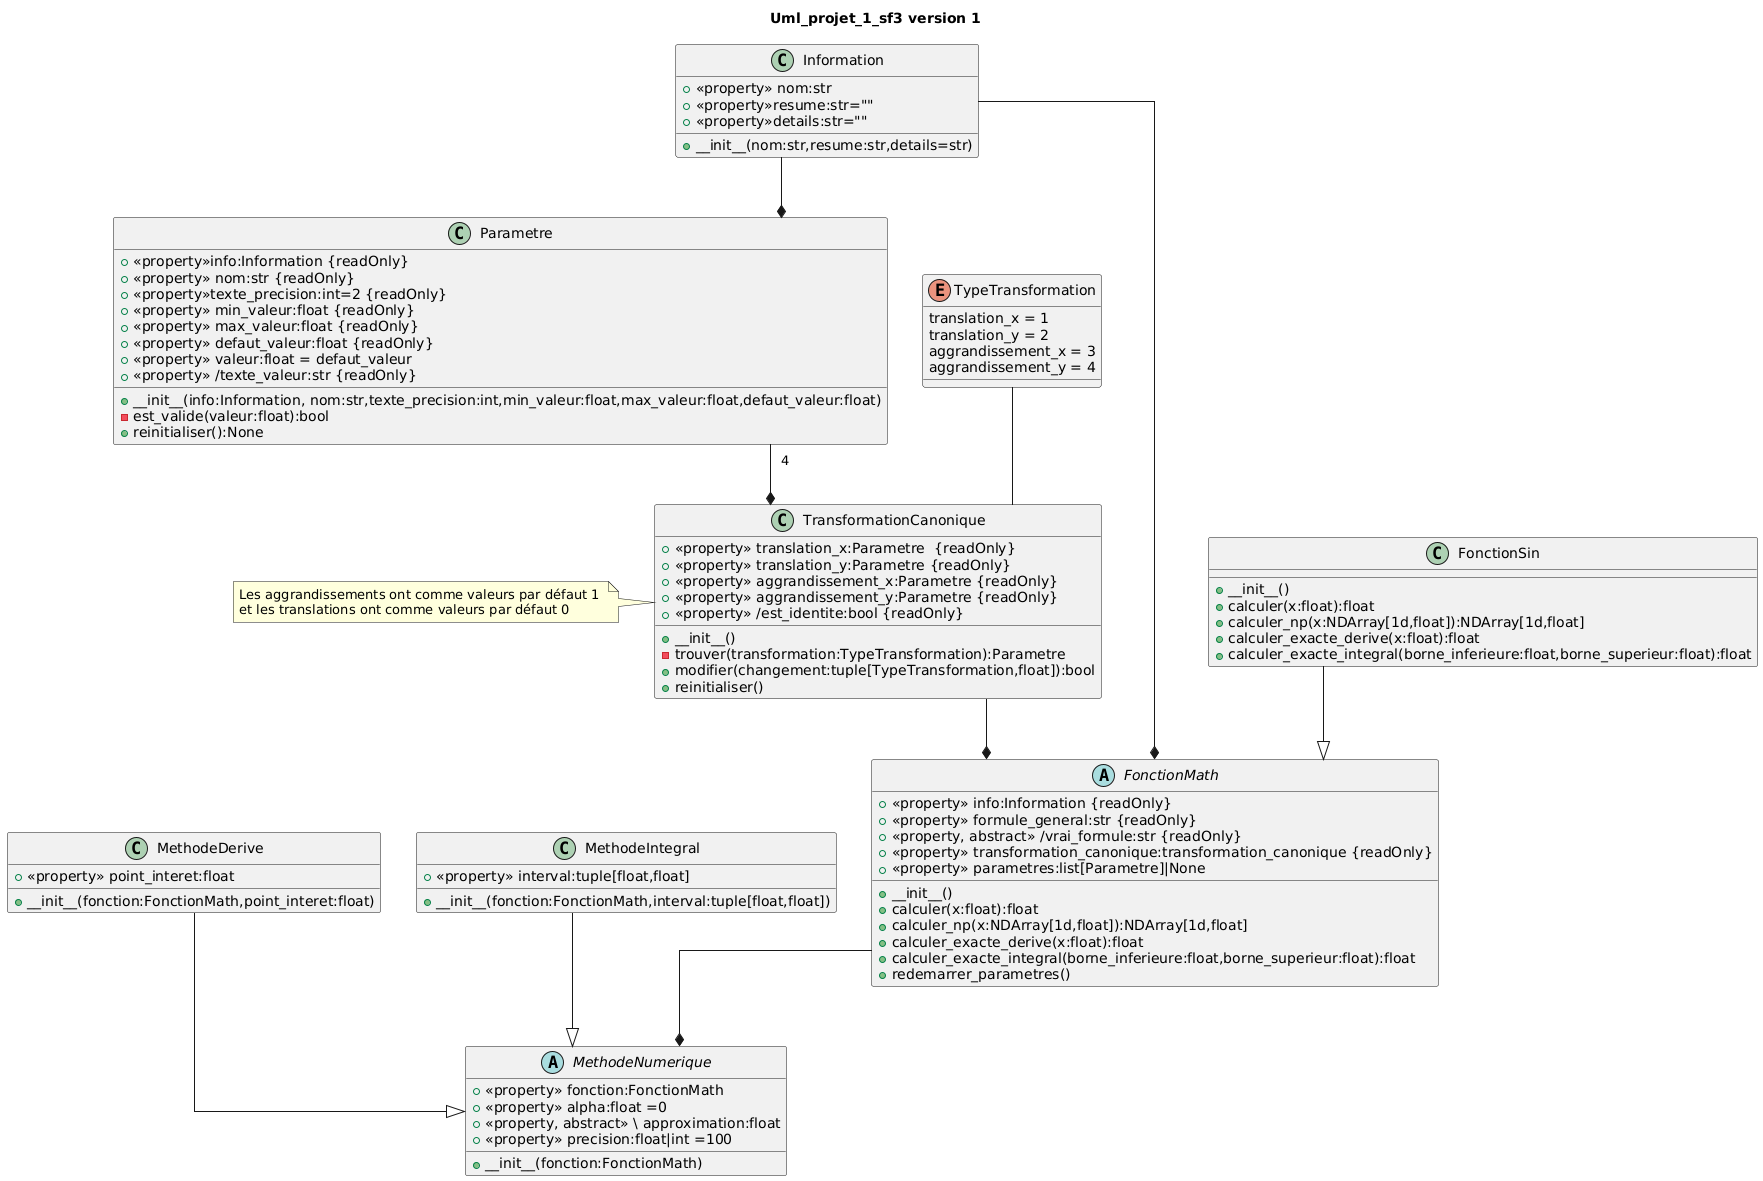

The diagram above was rendered by PlantUML. Its source (embedded in the PNG):
@startuml
title Uml_projet_1_sf3 version 1
skinparam linetype ortho

abstract FonctionMath {
+<<property>> info:Information {readOnly}
+<<property>> formule_general:str {readOnly}
+<<property, abstract>> /vrai_formule:str {readOnly}
+<<property>> transformation_canonique:transformation_canonique {readOnly}
+<<property>> parametres:list[Parametre]|None
+__init__()
+calculer(x:float):float
+calculer_np(x:NDArray[1d,float]):NDArray[1d,float]
+calculer_exacte_derive(x:float):float
+calculer_exacte_integral(borne_inferieure:float,borne_superieur:float):float
+redemarrer_parametres()
}

class Information {
+<<property>> nom:str
+<<property>>resume:str=""
+<<property>>details:str=""
+__init__(nom:str,resume:str,details=str)
}

class TransformationCanonique{
+<<property>> translation_x:Parametre  {readOnly}
+<<property>> translation_y:Parametre {readOnly}
+<<property>> aggrandissement_x:Parametre {readOnly}
+<<property>> aggrandissement_y:Parametre {readOnly}
+<<property>> /est_identite:bool {readOnly}
+__init__()
-trouver(transformation:TypeTransformation):Parametre
+modifier(changement:tuple[TypeTransformation,float]):bool
+reinitialiser()
}

class Parametre {
+<<property>>info:Information {readOnly}
+<<property>> nom:str {readOnly}
+<<property>>texte_precision:int=2 {readOnly}
+<<property>> min_valeur:float {readOnly}
+<<property>> max_valeur:float {readOnly}
+<<property>> defaut_valeur:float {readOnly}
+<<property>> valeur:float = defaut_valeur
+<<property>> /texte_valeur:str {readOnly}
+__init__(info:Information, nom:str,texte_precision:int,min_valeur:float,max_valeur:float,defaut_valeur:float)
-est_valide(valeur:float):bool
+reinitialiser():None
}   

class FonctionSin {
+__init__()
+calculer(x:float):float
+calculer_np(x:NDArray[1d,float]):NDArray[1d,float]
+calculer_exacte_derive(x:float):float
+calculer_exacte_integral(borne_inferieure:float,borne_superieur:float):float
}


note left of TransformationCanonique
  Les aggrandissements ont comme valeurs par défaut 1 
  et les translations ont comme valeurs par défaut 0
endnote


Enum TypeTransformation{
  translation_x = 1
  translation_y = 2
  aggrandissement_x = 3
  aggrandissement_y = 4
}

abstract MethodeNumerique {
+<<property>> fonction:FonctionMath
+<<property>> alpha:float =0
+<<property, abstract>> \ approximation:float
+<<property>> precision:float|int =100
+__init__(fonction:FonctionMath)
}

class MethodeDerive{
+<<property>> point_interet:float
+__init__(fonction:FonctionMath,point_interet:float)
}

class MethodeIntegral{
+<<property>> interval:tuple[float,float]
+__init__(fonction:FonctionMath,interval:tuple[float,float])
}


Parametre "4"--* TransformationCanonique
TransformationCanonique --* FonctionMath
Information --* Parametre
Information --* FonctionMath
TypeTransformation -- TransformationCanonique
FonctionSin --^ FonctionMath
MethodeIntegral --^ MethodeNumerique
MethodeDerive --^ MethodeNumerique
FonctionMath --* MethodeNumerique
@enduml